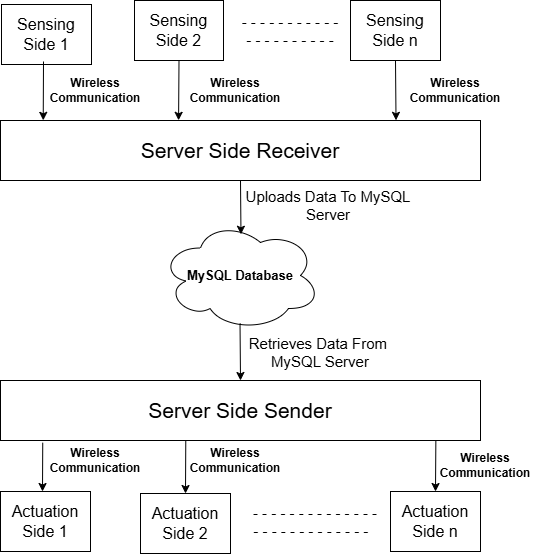

The diagram above was exported from draw.io. Its source (the exported page's mxGraphModel, read from the mxfile embedded in the PNG):
<mxGraphModel dx="1050" dy="665" grid="1" gridSize="10" guides="1" tooltips="1" connect="1" arrows="1" fold="1" page="1" pageScale="1" pageWidth="850" pageHeight="1100" math="0" shadow="0">
  <root>
    <mxCell id="0" />
    <mxCell id="1" parent="0" />
    <mxCell id="-BoV9j8pMVnJHscR1K7o-1" value="&lt;span style=&quot;font-size: 16px;&quot;&gt;Sensing Side 1&lt;/span&gt;" style="rounded=0;whiteSpace=wrap;html=1;" parent="1" vertex="1">
      <mxGeometry x="161" y="84" width="90" height="60" as="geometry" />
    </mxCell>
    <mxCell id="-BoV9j8pMVnJHscR1K7o-2" value="&lt;font style=&quot;font-size: 21px;&quot;&gt;Server Side Receiver&lt;/font&gt;" style="rounded=0;whiteSpace=wrap;html=1;" parent="1" vertex="1">
      <mxGeometry x="160" y="200" width="480" height="60" as="geometry" />
    </mxCell>
    <mxCell id="-BoV9j8pMVnJHscR1K7o-3" value="&lt;span style=&quot;font-size: 16px;&quot;&gt;Sensing Side n&lt;/span&gt;" style="rounded=0;whiteSpace=wrap;html=1;" parent="1" vertex="1">
      <mxGeometry x="510" y="80" width="90" height="60" as="geometry" />
    </mxCell>
    <mxCell id="-BoV9j8pMVnJHscR1K7o-4" value="&lt;font style=&quot;font-size: 16px;&quot;&gt;Sensing Side 2&lt;/font&gt;" style="rounded=0;whiteSpace=wrap;html=1;" parent="1" vertex="1">
      <mxGeometry x="294" y="80" width="89" height="60" as="geometry" />
    </mxCell>
    <mxCell id="-BoV9j8pMVnJHscR1K7o-6" value="&lt;font style=&quot;font-size: 21px;&quot;&gt;Server Side Sender&lt;/font&gt;" style="rounded=0;whiteSpace=wrap;html=1;" parent="1" vertex="1">
      <mxGeometry x="160" y="460" width="480" height="60" as="geometry" />
    </mxCell>
    <mxCell id="-BoV9j8pMVnJHscR1K7o-8" value="&lt;font style=&quot;font-size: 13px;&quot;&gt;&lt;b&gt;MySQL Database&lt;/b&gt;&lt;/font&gt;" style="ellipse;shape=cloud;whiteSpace=wrap;html=1;" parent="1" vertex="1">
      <mxGeometry x="320" y="300" width="160" height="110" as="geometry" />
    </mxCell>
    <mxCell id="-BoV9j8pMVnJHscR1K7o-14" value="" style="endArrow=classic;html=1;rounded=0;exitX=0.5;exitY=1;exitDx=0;exitDy=0;entryX=0.503;entryY=0.125;entryDx=0;entryDy=0;entryPerimeter=0;" parent="1" source="-BoV9j8pMVnJHscR1K7o-2" target="-BoV9j8pMVnJHscR1K7o-8" edge="1">
      <mxGeometry width="50" height="50" relative="1" as="geometry">
        <mxPoint x="400" y="380" as="sourcePoint" />
        <mxPoint x="450" y="330" as="targetPoint" />
      </mxGeometry>
    </mxCell>
    <mxCell id="-BoV9j8pMVnJHscR1K7o-16" value="&lt;font style=&quot;font-size: 15px;&quot;&gt;Uploads Data To MySQL Server&lt;/font&gt;" style="text;html=1;align=center;verticalAlign=middle;whiteSpace=wrap;rounded=0;" parent="1" vertex="1">
      <mxGeometry x="403" y="270" width="170" height="30" as="geometry" />
    </mxCell>
    <mxCell id="-BoV9j8pMVnJHscR1K7o-17" value="" style="endArrow=classic;html=1;rounded=0;exitX=0.497;exitY=0.936;exitDx=0;exitDy=0;exitPerimeter=0;entryX=0.5;entryY=0;entryDx=0;entryDy=0;" parent="1" source="-BoV9j8pMVnJHscR1K7o-8" target="-BoV9j8pMVnJHscR1K7o-6" edge="1">
      <mxGeometry width="50" height="50" relative="1" as="geometry">
        <mxPoint x="400" y="360" as="sourcePoint" />
        <mxPoint x="450" y="310" as="targetPoint" />
      </mxGeometry>
    </mxCell>
    <mxCell id="-BoV9j8pMVnJHscR1K7o-18" value="&lt;font style=&quot;font-size: 15px;&quot;&gt;Retrieves Data From&amp;nbsp;&lt;/font&gt;&lt;div&gt;&lt;font style=&quot;font-size: 15px;&quot;&gt;MySQL Server&lt;/font&gt;&lt;/div&gt;" style="text;html=1;align=center;verticalAlign=middle;whiteSpace=wrap;rounded=0;" parent="1" vertex="1">
      <mxGeometry x="380" y="417" width="200" height="30" as="geometry" />
    </mxCell>
    <mxCell id="-BoV9j8pMVnJHscR1K7o-19" value="&lt;font style=&quot;font-size: 16px;&quot;&gt;Actuation Side 1&lt;/font&gt;" style="rounded=0;whiteSpace=wrap;html=1;" parent="1" vertex="1">
      <mxGeometry x="160" y="571" width="90" height="60" as="geometry" />
    </mxCell>
    <mxCell id="-BoV9j8pMVnJHscR1K7o-20" value="&lt;span style=&quot;font-size: 16px;&quot;&gt;Actuation Side 2&lt;/span&gt;" style="rounded=0;whiteSpace=wrap;html=1;" parent="1" vertex="1">
      <mxGeometry x="300" y="573" width="90" height="60" as="geometry" />
    </mxCell>
    <mxCell id="-BoV9j8pMVnJHscR1K7o-21" value="&lt;span style=&quot;font-size: 16px;&quot;&gt;Actuation Side n&lt;/span&gt;" style="rounded=0;whiteSpace=wrap;html=1;" parent="1" vertex="1">
      <mxGeometry x="550" y="571" width="90" height="60" as="geometry" />
    </mxCell>
    <mxCell id="-BoV9j8pMVnJHscR1K7o-23" value="&lt;b&gt;Wireless Communication&lt;/b&gt;" style="text;html=1;align=center;verticalAlign=middle;whiteSpace=wrap;rounded=0;" parent="1" vertex="1">
      <mxGeometry x="340" y="160" width="110" height="20" as="geometry" />
    </mxCell>
    <mxCell id="-BoV9j8pMVnJHscR1K7o-24" value="&lt;b&gt;Wireless Communication&lt;/b&gt;" style="text;html=1;align=center;verticalAlign=middle;whiteSpace=wrap;rounded=0;" parent="1" vertex="1">
      <mxGeometry x="560" y="160" width="110" height="20" as="geometry" />
    </mxCell>
    <mxCell id="-BoV9j8pMVnJHscR1K7o-30" value="&lt;b&gt;Wireless Communication&lt;/b&gt;" style="text;html=1;align=center;verticalAlign=middle;whiteSpace=wrap;rounded=0;" parent="1" vertex="1">
      <mxGeometry x="590" y="535" width="110" height="20" as="geometry" />
    </mxCell>
    <mxCell id="-BoV9j8pMVnJHscR1K7o-31" value="&lt;b&gt;Wireless Communication&lt;/b&gt;" style="text;html=1;align=center;verticalAlign=middle;whiteSpace=wrap;rounded=0;" parent="1" vertex="1">
      <mxGeometry x="200" y="160" width="110" height="20" as="geometry" />
    </mxCell>
    <mxCell id="xrCodhluZ-fQIfiu2y6--1" value="" style="endArrow=classic;html=1;rounded=0;exitX=0.5;exitY=1;exitDx=0;exitDy=0;entryX=0.089;entryY=-0.003;entryDx=0;entryDy=0;entryPerimeter=0;" edge="1" parent="1" target="-BoV9j8pMVnJHscR1K7o-2">
      <mxGeometry width="50" height="50" relative="1" as="geometry">
        <mxPoint x="203" y="141" as="sourcePoint" />
        <mxPoint x="200" y="190" as="targetPoint" />
      </mxGeometry>
    </mxCell>
    <mxCell id="xrCodhluZ-fQIfiu2y6--2" value="" style="endArrow=classic;html=1;rounded=0;exitX=0.5;exitY=1;exitDx=0;exitDy=0;entryX=0.371;entryY=-0.003;entryDx=0;entryDy=0;entryPerimeter=0;" edge="1" parent="1" source="-BoV9j8pMVnJHscR1K7o-4" target="-BoV9j8pMVnJHscR1K7o-2">
      <mxGeometry width="50" height="50" relative="1" as="geometry">
        <mxPoint x="400" y="360" as="sourcePoint" />
        <mxPoint x="450" y="310" as="targetPoint" />
      </mxGeometry>
    </mxCell>
    <mxCell id="xrCodhluZ-fQIfiu2y6--3" value="" style="endArrow=classic;html=1;rounded=0;exitX=0.5;exitY=1;exitDx=0;exitDy=0;entryX=0.824;entryY=-0.003;entryDx=0;entryDy=0;entryPerimeter=0;" edge="1" parent="1" source="-BoV9j8pMVnJHscR1K7o-3" target="-BoV9j8pMVnJHscR1K7o-2">
      <mxGeometry width="50" height="50" relative="1" as="geometry">
        <mxPoint x="660" y="135" as="sourcePoint" />
        <mxPoint x="710" y="85" as="targetPoint" />
      </mxGeometry>
    </mxCell>
    <mxCell id="xrCodhluZ-fQIfiu2y6--4" value="&lt;font style=&quot;font-size: 15px;&quot;&gt;- - - - - - - - - - -&amp;nbsp;&lt;/font&gt;&lt;span style=&quot;font-size: 15px;&quot;&gt;- - - - - - - - - -&amp;nbsp;&lt;/span&gt;" style="text;html=1;align=center;verticalAlign=middle;whiteSpace=wrap;rounded=0;" vertex="1" parent="1">
      <mxGeometry x="400" y="89.5" width="100" height="41" as="geometry" />
    </mxCell>
    <mxCell id="xrCodhluZ-fQIfiu2y6--5" value="" style="endArrow=classic;html=1;rounded=0;exitX=0.088;exitY=1.037;exitDx=0;exitDy=0;exitPerimeter=0;" edge="1" parent="1" source="-BoV9j8pMVnJHscR1K7o-6">
      <mxGeometry width="50" height="50" relative="1" as="geometry">
        <mxPoint x="380" y="420" as="sourcePoint" />
        <mxPoint x="202" y="571" as="targetPoint" />
      </mxGeometry>
    </mxCell>
    <mxCell id="xrCodhluZ-fQIfiu2y6--6" value="" style="endArrow=classic;html=1;rounded=0;exitX=0.386;exitY=0.997;exitDx=0;exitDy=0;exitPerimeter=0;entryX=0.5;entryY=0;entryDx=0;entryDy=0;" edge="1" parent="1" source="-BoV9j8pMVnJHscR1K7o-6" target="-BoV9j8pMVnJHscR1K7o-20">
      <mxGeometry width="50" height="50" relative="1" as="geometry">
        <mxPoint x="380" y="420" as="sourcePoint" />
        <mxPoint x="430" y="370" as="targetPoint" />
      </mxGeometry>
    </mxCell>
    <mxCell id="xrCodhluZ-fQIfiu2y6--7" value="" style="endArrow=classic;html=1;rounded=0;exitX=0.907;exitY=0.997;exitDx=0;exitDy=0;exitPerimeter=0;entryX=0.5;entryY=0;entryDx=0;entryDy=0;" edge="1" parent="1" source="-BoV9j8pMVnJHscR1K7o-6" target="-BoV9j8pMVnJHscR1K7o-21">
      <mxGeometry width="50" height="50" relative="1" as="geometry">
        <mxPoint x="380" y="420" as="sourcePoint" />
        <mxPoint x="430" y="370" as="targetPoint" />
      </mxGeometry>
    </mxCell>
    <mxCell id="xrCodhluZ-fQIfiu2y6--8" value="&lt;font style=&quot;font-size: 15px;&quot;&gt;- - - - - - - - - - -&amp;nbsp;&lt;/font&gt;&lt;span style=&quot;font-size: 15px;&quot;&gt;- - - - - - - - - - - - - - - -&amp;nbsp;&amp;nbsp;&lt;/span&gt;" style="text;html=1;align=center;verticalAlign=middle;whiteSpace=wrap;rounded=0;" vertex="1" parent="1">
      <mxGeometry x="410" y="580.5" width="130" height="41" as="geometry" />
    </mxCell>
    <mxCell id="xrCodhluZ-fQIfiu2y6--9" value="&lt;b&gt;Wireless Communication&lt;/b&gt;" style="text;html=1;align=center;verticalAlign=middle;whiteSpace=wrap;rounded=0;" vertex="1" parent="1">
      <mxGeometry x="340" y="530" width="110" height="20" as="geometry" />
    </mxCell>
    <mxCell id="xrCodhluZ-fQIfiu2y6--10" value="&lt;b&gt;Wireless Communication&lt;/b&gt;" style="text;html=1;align=center;verticalAlign=middle;whiteSpace=wrap;rounded=0;" vertex="1" parent="1">
      <mxGeometry x="200" y="530" width="110" height="20" as="geometry" />
    </mxCell>
  </root>
</mxGraphModel>